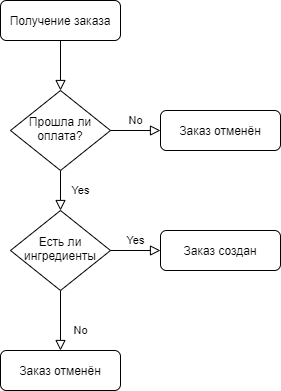

The diagram above was exported from draw.io. Its source (the exported page's mxGraphModel, read from the mxfile embedded in the PNG):
<mxGraphModel dx="1381" dy="795" grid="1" gridSize="10" guides="1" tooltips="1" connect="1" arrows="1" fold="1" page="1" pageScale="1" pageWidth="827" pageHeight="1169" math="0" shadow="0">
  <root>
    <mxCell id="WIyWlLk6GJQsqaUBKTNV-0" />
    <mxCell id="WIyWlLk6GJQsqaUBKTNV-1" parent="WIyWlLk6GJQsqaUBKTNV-0" />
    <mxCell id="WIyWlLk6GJQsqaUBKTNV-2" value="" style="rounded=0;html=1;jettySize=auto;orthogonalLoop=1;fontSize=11;endArrow=block;endFill=0;endSize=8;strokeWidth=1;shadow=0;labelBackgroundColor=none;edgeStyle=orthogonalEdgeStyle;" parent="WIyWlLk6GJQsqaUBKTNV-1" source="WIyWlLk6GJQsqaUBKTNV-3" target="WIyWlLk6GJQsqaUBKTNV-6" edge="1">
      <mxGeometry relative="1" as="geometry" />
    </mxCell>
    <mxCell id="WIyWlLk6GJQsqaUBKTNV-3" value="Получение заказа" style="rounded=1;whiteSpace=wrap;html=1;fontSize=12;glass=0;strokeWidth=1;shadow=0;" parent="WIyWlLk6GJQsqaUBKTNV-1" vertex="1">
      <mxGeometry x="160" y="80" width="120" height="40" as="geometry" />
    </mxCell>
    <mxCell id="WIyWlLk6GJQsqaUBKTNV-4" value="Yes" style="rounded=0;html=1;jettySize=auto;orthogonalLoop=1;fontSize=11;endArrow=block;endFill=0;endSize=8;strokeWidth=1;shadow=0;labelBackgroundColor=none;edgeStyle=orthogonalEdgeStyle;" parent="WIyWlLk6GJQsqaUBKTNV-1" source="WIyWlLk6GJQsqaUBKTNV-6" target="WIyWlLk6GJQsqaUBKTNV-10" edge="1">
      <mxGeometry y="20" relative="1" as="geometry">
        <mxPoint as="offset" />
      </mxGeometry>
    </mxCell>
    <mxCell id="WIyWlLk6GJQsqaUBKTNV-5" value="No" style="edgeStyle=orthogonalEdgeStyle;rounded=0;html=1;jettySize=auto;orthogonalLoop=1;fontSize=11;endArrow=block;endFill=0;endSize=8;strokeWidth=1;shadow=0;labelBackgroundColor=none;" parent="WIyWlLk6GJQsqaUBKTNV-1" source="WIyWlLk6GJQsqaUBKTNV-6" target="WIyWlLk6GJQsqaUBKTNV-7" edge="1">
      <mxGeometry y="10" relative="1" as="geometry">
        <mxPoint as="offset" />
      </mxGeometry>
    </mxCell>
    <mxCell id="WIyWlLk6GJQsqaUBKTNV-6" value="Прошла ли оплата?" style="rhombus;whiteSpace=wrap;html=1;shadow=0;fontFamily=Helvetica;fontSize=12;align=center;strokeWidth=1;spacing=6;spacingTop=-4;" parent="WIyWlLk6GJQsqaUBKTNV-1" vertex="1">
      <mxGeometry x="170" y="170" width="100" height="80" as="geometry" />
    </mxCell>
    <mxCell id="WIyWlLk6GJQsqaUBKTNV-7" value="Заказ отменён" style="rounded=1;whiteSpace=wrap;html=1;fontSize=12;glass=0;strokeWidth=1;shadow=0;" parent="WIyWlLk6GJQsqaUBKTNV-1" vertex="1">
      <mxGeometry x="320" y="190" width="120" height="40" as="geometry" />
    </mxCell>
    <mxCell id="WIyWlLk6GJQsqaUBKTNV-8" value="No" style="rounded=0;html=1;jettySize=auto;orthogonalLoop=1;fontSize=11;endArrow=block;endFill=0;endSize=8;strokeWidth=1;shadow=0;labelBackgroundColor=none;edgeStyle=orthogonalEdgeStyle;" parent="WIyWlLk6GJQsqaUBKTNV-1" source="WIyWlLk6GJQsqaUBKTNV-10" target="WIyWlLk6GJQsqaUBKTNV-11" edge="1">
      <mxGeometry x="0.3333" y="20" relative="1" as="geometry">
        <mxPoint as="offset" />
      </mxGeometry>
    </mxCell>
    <mxCell id="WIyWlLk6GJQsqaUBKTNV-9" value="Yes" style="edgeStyle=orthogonalEdgeStyle;rounded=0;html=1;jettySize=auto;orthogonalLoop=1;fontSize=11;endArrow=block;endFill=0;endSize=8;strokeWidth=1;shadow=0;labelBackgroundColor=none;" parent="WIyWlLk6GJQsqaUBKTNV-1" source="WIyWlLk6GJQsqaUBKTNV-10" target="WIyWlLk6GJQsqaUBKTNV-12" edge="1">
      <mxGeometry y="10" relative="1" as="geometry">
        <mxPoint as="offset" />
      </mxGeometry>
    </mxCell>
    <mxCell id="WIyWlLk6GJQsqaUBKTNV-10" value="Есть ли ингредиенты" style="rhombus;whiteSpace=wrap;html=1;shadow=0;fontFamily=Helvetica;fontSize=12;align=center;strokeWidth=1;spacing=6;spacingTop=-4;" parent="WIyWlLk6GJQsqaUBKTNV-1" vertex="1">
      <mxGeometry x="170" y="290" width="100" height="80" as="geometry" />
    </mxCell>
    <mxCell id="WIyWlLk6GJQsqaUBKTNV-11" value="Заказ отменён" style="rounded=1;whiteSpace=wrap;html=1;fontSize=12;glass=0;strokeWidth=1;shadow=0;" parent="WIyWlLk6GJQsqaUBKTNV-1" vertex="1">
      <mxGeometry x="160" y="430" width="120" height="40" as="geometry" />
    </mxCell>
    <mxCell id="WIyWlLk6GJQsqaUBKTNV-12" value="Заказ создан" style="rounded=1;whiteSpace=wrap;html=1;fontSize=12;glass=0;strokeWidth=1;shadow=0;" parent="WIyWlLk6GJQsqaUBKTNV-1" vertex="1">
      <mxGeometry x="320" y="310" width="120" height="40" as="geometry" />
    </mxCell>
  </root>
</mxGraphModel>